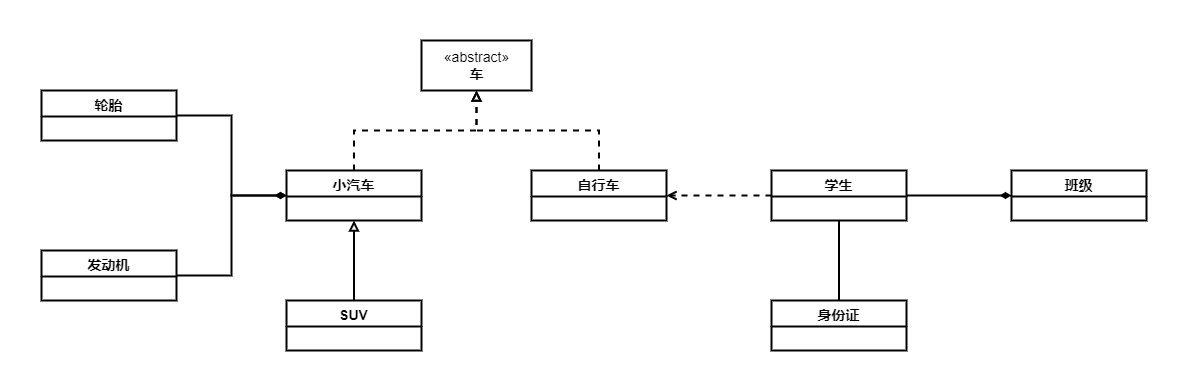

The diagram above was exported from draw.io. Its source (the exported page's mxGraphModel, read from the mxfile embedded in the PNG):
<mxGraphModel dx="1805" dy="1521" grid="1" gridSize="10" guides="1" tooltips="1" connect="1" arrows="1" fold="1" page="1" pageScale="1" pageWidth="827" pageHeight="1169" background="#ffffff" math="0" shadow="0">
  <root>
    <mxCell id="0" />
    <mxCell id="1" parent="0" />
    <mxCell id="iue1zdkgY6hyVrH2PX-0-13" style="edgeStyle=orthogonalEdgeStyle;rounded=0;orthogonalLoop=1;jettySize=auto;html=1;exitX=0.5;exitY=0;exitDx=0;exitDy=0;entryX=0.5;entryY=1;entryDx=0;entryDy=0;endArrow=block;endFill=0;dashed=1;strokeWidth=2;fontSize=14;" edge="1" parent="1" source="iue1zdkgY6hyVrH2PX-0-5" target="iue1zdkgY6hyVrH2PX-0-9">
      <mxGeometry relative="1" as="geometry" />
    </mxCell>
    <mxCell id="iue1zdkgY6hyVrH2PX-0-5" value="小汽车" style="swimlane;fontStyle=1;align=center;verticalAlign=top;childLayout=stackLayout;horizontal=1;startSize=26;horizontalStack=0;resizeParent=1;resizeParentMax=0;resizeLast=0;collapsible=1;marginBottom=0;fontSize=14;strokeWidth=2;rounded=0;" vertex="1" parent="1">
      <mxGeometry x="115" y="480" width="135" height="50" as="geometry">
        <mxRectangle x="140" y="470" width="100" height="26" as="alternateBounds" />
      </mxGeometry>
    </mxCell>
    <mxCell id="iue1zdkgY6hyVrH2PX-0-9" value="«abstract»&lt;br style=&quot;font-size: 14px;&quot;&gt;&lt;b style=&quot;font-size: 14px;&quot;&gt;车&lt;/b&gt;" style="html=1;fontSize=14;strokeWidth=2;rounded=0;" vertex="1" parent="1">
      <mxGeometry x="250" y="350" width="110" height="50" as="geometry" />
    </mxCell>
    <mxCell id="iue1zdkgY6hyVrH2PX-0-14" style="edgeStyle=orthogonalEdgeStyle;rounded=0;orthogonalLoop=1;jettySize=auto;html=1;exitX=0.5;exitY=0;exitDx=0;exitDy=0;entryX=0.5;entryY=1;entryDx=0;entryDy=0;dashed=1;endArrow=block;endFill=0;strokeWidth=2;fontSize=14;" edge="1" parent="1" source="iue1zdkgY6hyVrH2PX-0-10" target="iue1zdkgY6hyVrH2PX-0-9">
      <mxGeometry relative="1" as="geometry" />
    </mxCell>
    <mxCell id="iue1zdkgY6hyVrH2PX-0-10" value="自行车" style="swimlane;fontStyle=1;align=center;verticalAlign=top;childLayout=stackLayout;horizontal=1;startSize=26;horizontalStack=0;resizeParent=1;resizeParentMax=0;resizeLast=0;collapsible=1;marginBottom=0;fontSize=14;strokeWidth=2;rounded=0;" vertex="1" parent="1">
      <mxGeometry x="360" y="480" width="135" height="50" as="geometry">
        <mxRectangle x="140" y="470" width="100" height="26" as="alternateBounds" />
      </mxGeometry>
    </mxCell>
    <mxCell id="iue1zdkgY6hyVrH2PX-0-12" style="edgeStyle=orthogonalEdgeStyle;rounded=0;orthogonalLoop=1;jettySize=auto;html=1;exitX=0.5;exitY=0;exitDx=0;exitDy=0;entryX=0.5;entryY=1;entryDx=0;entryDy=0;endArrow=block;endFill=0;strokeWidth=2;fontSize=14;" edge="1" parent="1" source="iue1zdkgY6hyVrH2PX-0-11" target="iue1zdkgY6hyVrH2PX-0-5">
      <mxGeometry relative="1" as="geometry" />
    </mxCell>
    <mxCell id="iue1zdkgY6hyVrH2PX-0-11" value="SUV" style="swimlane;fontStyle=1;align=center;verticalAlign=top;childLayout=stackLayout;horizontal=1;startSize=26;horizontalStack=0;resizeParent=1;resizeParentMax=0;resizeLast=0;collapsible=1;marginBottom=0;fontSize=14;strokeWidth=2;rounded=0;" vertex="1" parent="1">
      <mxGeometry x="115" y="610" width="135" height="50" as="geometry">
        <mxRectangle x="140" y="470" width="100" height="26" as="alternateBounds" />
      </mxGeometry>
    </mxCell>
    <mxCell id="iue1zdkgY6hyVrH2PX-0-18" style="edgeStyle=orthogonalEdgeStyle;rounded=0;orthogonalLoop=1;jettySize=auto;html=1;exitX=1;exitY=0.5;exitDx=0;exitDy=0;entryX=0;entryY=0.5;entryDx=0;entryDy=0;endArrow=diamondThin;endFill=1;strokeWidth=2;fontSize=14;" edge="1" parent="1" source="iue1zdkgY6hyVrH2PX-0-16" target="iue1zdkgY6hyVrH2PX-0-5">
      <mxGeometry relative="1" as="geometry" />
    </mxCell>
    <mxCell id="iue1zdkgY6hyVrH2PX-0-16" value="轮胎" style="swimlane;fontStyle=1;align=center;verticalAlign=top;childLayout=stackLayout;horizontal=1;startSize=26;horizontalStack=0;resizeParent=1;resizeParentMax=0;resizeLast=0;collapsible=1;marginBottom=0;fontSize=14;strokeWidth=2;rounded=0;" vertex="1" parent="1">
      <mxGeometry x="-130" y="400" width="135" height="50" as="geometry">
        <mxRectangle x="140" y="470" width="100" height="26" as="alternateBounds" />
      </mxGeometry>
    </mxCell>
    <mxCell id="iue1zdkgY6hyVrH2PX-0-19" style="edgeStyle=orthogonalEdgeStyle;rounded=0;orthogonalLoop=1;jettySize=auto;html=1;exitX=1;exitY=0.5;exitDx=0;exitDy=0;entryX=0;entryY=0.5;entryDx=0;entryDy=0;endArrow=diamondThin;endFill=1;strokeWidth=2;fontSize=14;" edge="1" parent="1" source="iue1zdkgY6hyVrH2PX-0-17" target="iue1zdkgY6hyVrH2PX-0-5">
      <mxGeometry relative="1" as="geometry" />
    </mxCell>
    <mxCell id="iue1zdkgY6hyVrH2PX-0-17" value="发动机" style="swimlane;fontStyle=1;align=center;verticalAlign=top;childLayout=stackLayout;horizontal=1;startSize=26;horizontalStack=0;resizeParent=1;resizeParentMax=0;resizeLast=0;collapsible=1;marginBottom=0;fontSize=14;strokeWidth=2;rounded=0;" vertex="1" parent="1">
      <mxGeometry x="-130" y="560" width="135" height="50" as="geometry">
        <mxRectangle x="140" y="470" width="100" height="26" as="alternateBounds" />
      </mxGeometry>
    </mxCell>
    <mxCell id="iue1zdkgY6hyVrH2PX-0-23" style="edgeStyle=orthogonalEdgeStyle;rounded=0;orthogonalLoop=1;jettySize=auto;html=1;exitX=0;exitY=0.5;exitDx=0;exitDy=0;entryX=1;entryY=0.5;entryDx=0;entryDy=0;endArrow=open;endFill=0;strokeWidth=2;dashed=1;fontSize=14;" edge="1" parent="1" source="iue1zdkgY6hyVrH2PX-0-20" target="iue1zdkgY6hyVrH2PX-0-10">
      <mxGeometry relative="1" as="geometry" />
    </mxCell>
    <mxCell id="iue1zdkgY6hyVrH2PX-0-25" style="edgeStyle=orthogonalEdgeStyle;rounded=0;orthogonalLoop=1;jettySize=auto;html=1;exitX=1;exitY=0.5;exitDx=0;exitDy=0;endArrow=diamondThin;endFill=1;strokeWidth=2;fontSize=14;" edge="1" parent="1" source="iue1zdkgY6hyVrH2PX-0-20" target="iue1zdkgY6hyVrH2PX-0-22">
      <mxGeometry relative="1" as="geometry" />
    </mxCell>
    <mxCell id="iue1zdkgY6hyVrH2PX-0-20" value="学生" style="swimlane;fontStyle=1;align=center;verticalAlign=top;childLayout=stackLayout;horizontal=1;startSize=26;horizontalStack=0;resizeParent=1;resizeParentMax=0;resizeLast=0;collapsible=1;marginBottom=0;fontSize=14;strokeWidth=2;rounded=0;" vertex="1" parent="1">
      <mxGeometry x="600" y="480" width="135" height="50" as="geometry">
        <mxRectangle x="140" y="470" width="100" height="26" as="alternateBounds" />
      </mxGeometry>
    </mxCell>
    <mxCell id="iue1zdkgY6hyVrH2PX-0-24" style="edgeStyle=orthogonalEdgeStyle;rounded=0;orthogonalLoop=1;jettySize=auto;html=1;exitX=0.5;exitY=0;exitDx=0;exitDy=0;entryX=0.5;entryY=1;entryDx=0;entryDy=0;endArrow=none;endFill=0;strokeWidth=2;fontSize=14;" edge="1" parent="1" source="iue1zdkgY6hyVrH2PX-0-21" target="iue1zdkgY6hyVrH2PX-0-20">
      <mxGeometry relative="1" as="geometry" />
    </mxCell>
    <mxCell id="iue1zdkgY6hyVrH2PX-0-21" value="身份证" style="swimlane;fontStyle=1;align=center;verticalAlign=top;childLayout=stackLayout;horizontal=1;startSize=26;horizontalStack=0;resizeParent=1;resizeParentMax=0;resizeLast=0;collapsible=1;marginBottom=0;fontSize=14;strokeWidth=2;rounded=0;" vertex="1" parent="1">
      <mxGeometry x="600" y="610" width="135" height="50" as="geometry">
        <mxRectangle x="140" y="470" width="100" height="26" as="alternateBounds" />
      </mxGeometry>
    </mxCell>
    <mxCell id="iue1zdkgY6hyVrH2PX-0-22" value="班级" style="swimlane;fontStyle=1;align=center;verticalAlign=top;childLayout=stackLayout;horizontal=1;startSize=26;horizontalStack=0;resizeParent=1;resizeParentMax=0;resizeLast=0;collapsible=1;marginBottom=0;fontSize=14;strokeWidth=2;rounded=0;" vertex="1" parent="1">
      <mxGeometry x="840" y="480" width="135" height="50" as="geometry">
        <mxRectangle x="140" y="470" width="100" height="26" as="alternateBounds" />
      </mxGeometry>
    </mxCell>
  </root>
</mxGraphModel>